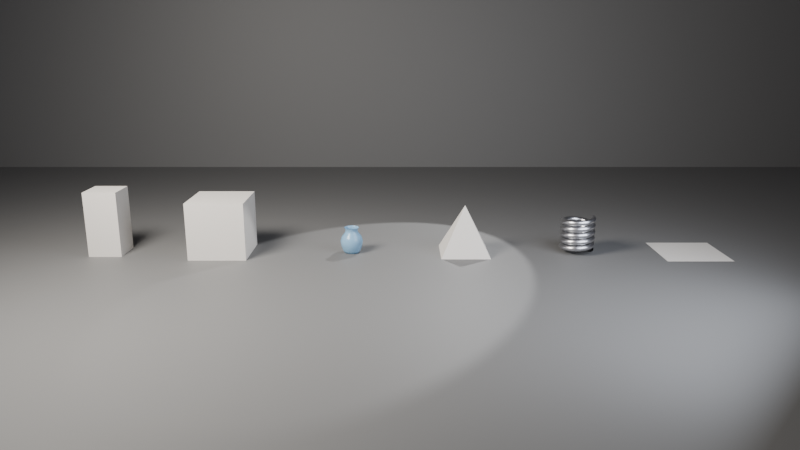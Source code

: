# Source: ch02_03_cutting_solution.blend  (saved by Blender 5.3.31; exported with 4.5.12 LTS)
import bpy
from mathutils import Matrix  # noqa: F401  (used for matrix-valued properties, if any)

bpy.ops.wm.read_factory_settings(use_empty=True)
scene = bpy.context.scene
scene.name = 'SC_Cutting'

# ---- collections
col_set = bpy.data.collections.new('SET'); scene.collection.children.link(col_set)
col_lights = bpy.data.collections.new('LIGHTS'); scene.collection.children.link(col_lights)
col_cameras = bpy.data.collections.new('CAMERAS'); scene.collection.children.link(col_cameras)
col_atelier = bpy.data.collections.new('ATELIER'); scene.collection.children.link(col_atelier)

# ---- materials (node trees are filled in below, after node groups)
mat_mat_studio_grey = bpy.data.materials.new('MAT_Studio_Grey')
mat_mat_studio_grey.diffuse_color = (0.18, 0.18, 0.18, 1.0)
mat_mat_clay = bpy.data.materials.new('MAT_Clay')
mat_mat_clay.diffuse_color = (0.75, 0.72, 0.68, 1.0)
mat_mat_glaze = bpy.data.materials.new('MAT_Glaze')
mat_mat_glaze.diffuse_color = (0.25, 0.45, 0.65, 1.0)
mat_mat_steel = bpy.data.materials.new('MAT_Steel')
mat_mat_steel.diffuse_color = (0.7, 0.7, 0.72, 1.0)

# ---- material node trees
mat_mat_studio_grey.use_nodes = True; mat_mat_studio_grey.node_tree.nodes.clear()
_N = mat_mat_studio_grey.node_tree.nodes; _L = mat_mat_studio_grey.node_tree.links
n0 = _N.new('ShaderNodeBsdfPrincipled'); n0.name = 'Principled BSDF'; n0.location = (-200, 100)
n0.inputs[0].default_value = (0.18, 0.18, 0.18, 1.0)
n0.inputs[2].default_value = 0.6
n0.inputs[10].default_value = 0.005
n1 = _N.new('ShaderNodeOutputMaterial'); n1.name = 'Material Output'; n1.location = (200, 100)
_L.new(n0.outputs[0], n1.inputs[0])
n1.is_active_output = True
mat_mat_clay.use_nodes = True; mat_mat_clay.node_tree.nodes.clear()
_N = mat_mat_clay.node_tree.nodes; _L = mat_mat_clay.node_tree.links
n0 = _N.new('ShaderNodeBsdfPrincipled'); n0.name = 'Principled BSDF'; n0.location = (-200, 100)
n0.inputs[0].default_value = (0.75, 0.72, 0.68, 1.0)
n0.inputs[2].default_value = 0.6
n0.inputs[10].default_value = 0.005
n1 = _N.new('ShaderNodeOutputMaterial'); n1.name = 'Material Output'; n1.location = (200, 100)
_L.new(n0.outputs[0], n1.inputs[0])
n1.is_active_output = True
mat_mat_glaze.use_nodes = True; mat_mat_glaze.node_tree.nodes.clear()
_N = mat_mat_glaze.node_tree.nodes; _L = mat_mat_glaze.node_tree.links
n0 = _N.new('ShaderNodeBsdfPrincipled'); n0.name = 'Principled BSDF'; n0.location = (-200, 100)
n0.inputs[0].default_value = (0.25, 0.45, 0.65, 1.0)
n0.inputs[2].default_value = 0.25
n0.inputs[10].default_value = 0.005
n1 = _N.new('ShaderNodeOutputMaterial'); n1.name = 'Material Output'; n1.location = (200, 100)
_L.new(n0.outputs[0], n1.inputs[0])
n1.is_active_output = True
mat_mat_steel.use_nodes = True; mat_mat_steel.node_tree.nodes.clear()
_N = mat_mat_steel.node_tree.nodes; _L = mat_mat_steel.node_tree.links
n0 = _N.new('ShaderNodeBsdfPrincipled'); n0.name = 'Principled BSDF'; n0.location = (-200, 100)
n0.inputs[0].default_value = (0.7, 0.7, 0.72, 1.0)
n0.inputs[1].default_value = 1.0
n0.inputs[2].default_value = 0.3
n0.inputs[10].default_value = 0.005
n1 = _N.new('ShaderNodeOutputMaterial'); n1.name = 'Material Output'; n1.location = (200, 100)
_L.new(n0.outputs[0], n1.inputs[0])
n1.is_active_output = True

# ---- world
world_wo_neutral = bpy.data.worlds.new('WO_Neutral'); scene.world = world_wo_neutral
world_wo_neutral.use_nodes = True; world_wo_neutral.node_tree.nodes.clear()
_N = world_wo_neutral.node_tree.nodes; _L = world_wo_neutral.node_tree.links
n0 = _N.new('ShaderNodeBackground'); n0.name = 'Background'; n0.location = (-200, 100)
n0.inputs[0].default_value = (0.05, 0.05, 0.06, 1.0)
n1 = _N.new('ShaderNodeOutputWorld'); n1.name = 'World Output'; n1.location = (200, 100)
_L.new(n0.outputs[0], n1.inputs[0])
n1.is_active_output = True

# ---- cameras
cam_ca_main = bpy.data.cameras.new('CA_Main')
cam_ca_main.clip_end = 200.0
cam_ca_main.lens = 32.0

# ---- lights
light_la_key = bpy.data.lights.new('LA_Key', 'AREA')
light_la_key.color = (1.0, 0.95, 0.88)
light_la_key.energy = 600.0
light_la_key.size = 2.0
light_la_fill = bpy.data.lights.new('LA_Fill', 'AREA')
light_la_fill.color = (0.85, 0.9, 1.0)
light_la_fill.energy = 150.0
light_la_fill.size = 3.0
light_la_rim = bpy.data.lights.new('LA_Rim', 'SPOT')
light_la_rim.energy = 500.0

# ---- meshes
me_me_floor = bpy.data.meshes.new('ME_Floor')
me_me_floor.from_pydata([(-10.0, -10.0, 0.0), (10.0, -10.0, 0.0), (-10.0, 10.0, 0.0), (10.0, 10.0, 0.0)], [], [(0, 1, 3, 2)])
_uv = me_me_floor.uv_layers.new(name='UVMap')
_uv.uv.foreach_set('vector', [0.0, 0.0, 1.0, 0.0, 1.0, 1.0, 0.0, 1.0])
me_me_floor.materials.append(mat_mat_studio_grey)
me_me_floor.update()
me_me_backdrop = bpy.data.meshes.new('ME_Backdrop')
me_me_backdrop.from_pydata([(-10.0, -10.0, 0.0), (10.0, -10.0, 0.0), (-10.0, 10.0, 0.0), (10.0, 10.0, 0.0)], [], [(0, 1, 3, 2)])
_uv = me_me_backdrop.uv_layers.new(name='UVMap')
_uv.uv.foreach_set('vector', [0.0, 0.0, 1.0, 0.0, 1.0, 1.0, 0.0, 1.0])
me_me_backdrop.materials.append(mat_mat_studio_grey)
me_me_backdrop.update()
me_me_bar = bpy.data.meshes.new('ME_Bar')
me_me_bar.from_pydata([(-0.2, -0.2, 0.0), (-0.2, 0.2, 0.0), (0.2, -0.2, 0.0), (0.2, 0.2, 0.0), (-0.2, -0.2, 0.8), (-0.2, 0.2, 0.8), (0.2, 0.2, 0.8), (0.2, -0.2, 0.8)], [], [(6, 5, 4, 7), (1, 3, 2, 0), (3, 6, 7, 2), (1, 5, 6, 3), (0, 4, 5, 1), (2, 7, 4, 0)])
me_me_bar.materials.append(mat_mat_clay)
me_me_bar.update()
me_me_messy = bpy.data.meshes.new('ME_Messy')
me_me_messy.from_pydata([(-0.35, -0.35, 0.0), (-0.35, -0.35, 0.7), (-0.35, 0.35, 0.0), (-0.35, 0.35, 0.7), (0.35, -0.35, 0.0), (0.35, -0.35, 0.7), (0.35, 0.35, 0.0), (0.35, 0.35, 0.7)], [], [(1, 5, 7, 3), (5, 1, 0, 4), (5, 4, 6, 7), (6, 2, 3, 7), (2, 0, 1, 3), (0, 2, 6, 4)])
me_me_messy.materials.append(mat_mat_clay)
me_me_messy.update()
me_me_profile = bpy.data.meshes.new('ME_Profile')
me_me_profile.from_pydata([(0.0, 0.0, 0.0), (0.09, 0.0, 0.0), (0.11, 0.0, 0.03), (0.13, 0.0, 0.09), (0.14, 0.0, 0.15), (0.12, 0.0, 0.21), (0.08, 0.0, 0.26), (0.075, 0.0, 0.29), (0.09, 0.0, 0.32), (0.08693, -0.02329, 0.0), (0.1063, -0.02847, 0.03), (0.1256, -0.03365, 0.09), (0.1352, -0.03623, 0.15), (0.1159, -0.03106, 0.21), (0.07727, -0.02071, 0.26), (0.07244, -0.01941, 0.29), (0.08693, -0.02329, 0.32), (0.07794, -0.045, 0.0), (0.09526, -0.055, 0.03), (0.1126, -0.065, 0.09), (0.1212, -0.07, 0.15), (0.1039, -0.06, 0.21), (0.06928, -0.04, 0.26), (0.06495, -0.0375, 0.29), (0.07794, -0.045, 0.32), (0.06364, -0.06364, 0.0), (0.07778, -0.07778, 0.03), (0.09192, -0.09192, 0.09), (0.09899, -0.09899, 0.15), (0.08485, -0.08485, 0.21), (0.05657, -0.05657, 0.26), (0.05303, -0.05303, 0.29), (0.06364, -0.06364, 0.32), (0.045, -0.07794, 0.0), (0.055, -0.09526, 0.03), (0.065, -0.1126, 0.09), (0.07, -0.1212, 0.15), (0.06, -0.1039, 0.21), (0.04, -0.06928, 0.26), (0.0375, -0.06495, 0.29), (0.045, -0.07794, 0.32), (0.02329, -0.08693, 0.0), (0.02847, -0.1063, 0.03), (0.03365, -0.1256, 0.09), (0.03623, -0.1352, 0.15), (0.03106, -0.1159, 0.21), (0.02071, -0.07727, 0.26), (0.01941, -0.07244, 0.29), (0.02329, -0.08693, 0.32), (-3.934e-09, -0.09, 0.0), (-4.808e-09, -0.11, 0.03), (-5.682e-09, -0.13, 0.09), (-6.12e-09, -0.14, 0.15), (-5.245e-09, -0.12, 0.21), (-3.497e-09, -0.08, 0.26), (-3.278e-09, -0.075, 0.29), (-3.934e-09, -0.09, 0.32), (-0.02329, -0.08693, 0.0), (-0.02847, -0.1063, 0.03), (-0.03365, -0.1256, 0.09), (-0.03623, -0.1352, 0.15), (-0.03106, -0.1159, 0.21), (-0.02071, -0.07727, 0.26), (-0.01941, -0.07244, 0.29), (-0.02329, -0.08693, 0.32), (-0.045, -0.07794, 0.0), (-0.055, -0.09526, 0.03), (-0.065, -0.1126, 0.09), (-0.07, -0.1212, 0.15), (-0.06, -0.1039, 0.21), (-0.04, -0.06928, 0.26), (-0.0375, -0.06495, 0.29), (-0.045, -0.07794, 0.32), (-0.06364, -0.06364, 0.0), (-0.07778, -0.07778, 0.03), (-0.09192, -0.09192, 0.09), (-0.09899, -0.09899, 0.15), (-0.08485, -0.08485, 0.21), (-0.05657, -0.05657, 0.26), (-0.05303, -0.05303, 0.29), (-0.06364, -0.06364, 0.32), (-0.07794, -0.045, 0.0), (-0.09526, -0.055, 0.03), (-0.1126, -0.065, 0.09), (-0.1212, -0.07, 0.15), (-0.1039, -0.06, 0.21), (-0.06928, -0.04, 0.26), (-0.06495, -0.0375, 0.29), (-0.07794, -0.045, 0.32), (-0.08693, -0.02329, 0.0), (-0.1063, -0.02847, 0.03), (-0.1256, -0.03365, 0.09), (-0.1352, -0.03623, 0.15), (-0.1159, -0.03106, 0.21), (-0.07727, -0.02071, 0.26), (-0.07244, -0.01941, 0.29), (-0.08693, -0.02329, 0.32), (-0.09, 7.868e-09, 0.0), (-0.11, 9.617e-09, 0.03), (-0.13, 1.136e-08, 0.09), (-0.14, 1.224e-08, 0.15), (-0.12, 1.049e-08, 0.21), (-0.08, 6.994e-09, 0.26), (-0.075, 6.557e-09, 0.29), (-0.09, 7.868e-09, 0.32), (-0.08693, 0.02329, 0.0), (-0.1063, 0.02847, 0.03), (-0.1256, 0.03365, 0.09), (-0.1352, 0.03623, 0.15), (-0.1159, 0.03106, 0.21), (-0.07727, 0.02071, 0.26), (-0.07244, 0.01941, 0.29), (-0.08693, 0.02329, 0.32), (-0.07794, 0.045, 0.0), (-0.09526, 0.055, 0.03), (-0.1126, 0.065, 0.09), (-0.1212, 0.07, 0.15), (-0.1039, 0.06, 0.21), (-0.06928, 0.04, 0.26), (-0.06495, 0.0375, 0.29), (-0.07794, 0.045, 0.32), (-0.06364, 0.06364, 0.0), (-0.07778, 0.07778, 0.03), (-0.09192, 0.09192, 0.09), (-0.09899, 0.09899, 0.15), (-0.08485, 0.08485, 0.21), (-0.05657, 0.05657, 0.26), (-0.05303, 0.05303, 0.29), (-0.06364, 0.06364, 0.32), (-0.045, 0.07794, 0.0), (-0.055, 0.09526, 0.03), (-0.065, 0.1126, 0.09), (-0.07, 0.1212, 0.15), (-0.06, 0.1039, 0.21), (-0.04, 0.06928, 0.26), (-0.0375, 0.06495, 0.29), (-0.045, 0.07794, 0.32), (-0.02329, 0.08693, 0.0), (-0.02847, 0.1063, 0.03), (-0.03365, 0.1256, 0.09), (-0.03623, 0.1352, 0.15), (-0.03106, 0.1159, 0.21), (-0.02071, 0.07727, 0.26), (-0.01941, 0.07244, 0.29), (-0.02329, 0.08693, 0.32), (1.073e-09, 0.09, 0.0), (1.312e-09, 0.11, 0.03), (1.55e-09, 0.13, 0.09), (1.669e-09, 0.14, 0.15), (1.431e-09, 0.12, 0.21), (9.54e-10, 0.08, 0.26), (8.944e-10, 0.075, 0.29), (1.073e-09, 0.09, 0.32), (0.02329, 0.08693, 0.0), (0.02847, 0.1063, 0.03), (0.03365, 0.1256, 0.09), (0.03623, 0.1352, 0.15), (0.03106, 0.1159, 0.21), (0.02071, 0.07727, 0.26), (0.01941, 0.07244, 0.29), (0.02329, 0.08693, 0.32), (0.045, 0.07794, 0.0), (0.055, 0.09526, 0.03), (0.065, 0.1126, 0.09), (0.07, 0.1212, 0.15), (0.06, 0.1039, 0.21), (0.04, 0.06928, 0.26), (0.0375, 0.06495, 0.29), (0.045, 0.07794, 0.32), (0.06364, 0.06364, 0.0), (0.07778, 0.07778, 0.03), (0.09192, 0.09192, 0.09), (0.09899, 0.09899, 0.15), (0.08485, 0.08485, 0.21), (0.05657, 0.05657, 0.26), (0.05303, 0.05303, 0.29), (0.06364, 0.06364, 0.32), (0.07794, 0.045, 0.0), (0.09526, 0.055, 0.03), (0.1126, 0.065, 0.09), (0.1212, 0.07, 0.15), (0.1039, 0.06, 0.21), (0.06928, 0.04, 0.26), (0.06495, 0.0375, 0.29), (0.07794, 0.045, 0.32), (0.08693, 0.02329, 0.0), (0.1063, 0.02847, 0.03), (0.1256, 0.03365, 0.09), (0.1352, 0.03623, 0.15), (0.1159, 0.03106, 0.21), (0.07727, 0.02071, 0.26), (0.07244, 0.01941, 0.29), (0.08693, 0.02329, 0.32)], [], [(7, 8, 16, 15), (5, 6, 14, 13), (3, 4, 12, 11), (1, 2, 10, 9), (6, 7, 15, 14), (4, 5, 13, 12), (2, 3, 11, 10), (0, 1, 9), (14, 15, 23, 22), (12, 13, 21, 20), (10, 11, 19, 18), (0, 9, 17), (15, 16, 24, 23), (13, 14, 22, 21), (11, 12, 20, 19), (9, 10, 18, 17), (20, 21, 29, 28), (18, 19, 27, 26), (0, 17, 25), (23, 24, 32, 31), (21, 22, 30, 29), (19, 20, 28, 27), (17, 18, 26, 25), (22, 23, 31, 30), (31, 32, 40, 39), (29, 30, 38, 37), (27, 28, 36, 35), (25, 26, 34, 33), (30, 31, 39, 38), (28, 29, 37, 36), (26, 27, 35, 34), (0, 25, 33), (35, 36, 44, 43), (33, 34, 42, 41), (38, 39, 47, 46), (36, 37, 45, 44), (34, 35, 43, 42), (0, 33, 41), (39, 40, 48, 47), (37, 38, 46, 45), (46, 47, 55, 54), (44, 45, 53, 52), (42, 43, 51, 50), (0, 41, 49), (47, 48, 56, 55), (45, 46, 54, 53), (43, 44, 52, 51), (41, 42, 50, 49), (50, 51, 59, 58), (0, 49, 57), (55, 56, 64, 63), (53, 54, 62, 61), (51, 52, 60, 59), (49, 50, 58, 57), (54, 55, 63, 62), (52, 53, 61, 60), (63, 64, 72, 71), (61, 62, 70, 69), (59, 60, 68, 67), (57, 58, 66, 65), (62, 63, 71, 70), (60, 61, 69, 68), (58, 59, 67, 66), (0, 57, 65), (65, 66, 74, 73), (70, 71, 79, 78), (68, 69, 77, 76), (66, 67, 75, 74), (0, 65, 73), (71, 72, 80, 79), (69, 70, 78, 77), (67, 68, 76, 75), (78, 79, 87, 86), (76, 77, 85, 84), (74, 75, 83, 82), (0, 73, 81), (79, 80, 88, 87), (77, 78, 86, 85), (75, 76, 84, 83), (73, 74, 82, 81), (0, 81, 89), (87, 88, 96, 95), (85, 86, 94, 93), (83, 84, 92, 91), (81, 82, 90, 89), (86, 87, 95, 94), (84, 85, 93, 92), (82, 83, 91, 90), (93, 94, 102, 101), (91, 92, 100, 99), (89, 90, 98, 97), (94, 95, 103, 102), (92, 93, 101, 100), (90, 91, 99, 98), (0, 89, 97), (95, 96, 104, 103), (102, 103, 111, 110), (100, 101, 109, 108), (98, 99, 107, 106), (0, 97, 105), (103, 104, 112, 111), (101, 102, 110, 109), (99, 100, 108, 107), (97, 98, 106, 105), (108, 109, 117, 116), (106, 107, 115, 114), (0, 105, 113), (111, 112, 120, 119), (109, 110, 118, 117), (107, 108, 116, 115), (105, 106, 114, 113), (110, 111, 119, 118), (119, 120, 128, 127), (117, 118, 126, 125), (115, 116, 124, 123), (113, 114, 122, 121), (118, 119, 127, 126), (116, 117, 125, 124), (114, 115, 123, 122), (0, 113, 121), (123, 124, 132, 131), (121, 122, 130, 129), (126, 127, 135, 134), (124, 125, 133, 132), (122, 123, 131, 130), (0, 121, 129), (127, 128, 136, 135), (125, 126, 134, 133), (134, 135, 143, 142), (132, 133, 141, 140), (130, 131, 139, 138), (0, 129, 137), (135, 136, 144, 143), (133, 134, 142, 141), (131, 132, 140, 139), (129, 130, 138, 137), (138, 139, 147, 146), (0, 137, 145), (143, 144, 152, 151), (141, 142, 150, 149), (139, 140, 148, 147), (137, 138, 146, 145), (142, 143, 151, 150), (140, 141, 149, 148), (151, 152, 160, 159), (149, 150, 158, 157), (147, 148, 156, 155), (145, 146, 154, 153), (150, 151, 159, 158), (148, 149, 157, 156), (146, 147, 155, 154), (0, 145, 153), (153, 154, 162, 161), (158, 159, 167, 166), (156, 157, 165, 164), (154, 155, 163, 162), (0, 153, 161), (159, 160, 168, 167), (157, 158, 166, 165), (155, 156, 164, 163), (166, 167, 175, 174), (164, 165, 173, 172), (162, 163, 171, 170), (0, 161, 169), (167, 168, 176, 175), (165, 166, 174, 173), (163, 164, 172, 171), (161, 162, 170, 169), (0, 169, 177), (175, 176, 184, 183), (173, 174, 182, 181), (171, 172, 180, 179), (169, 170, 178, 177), (174, 175, 183, 182), (172, 173, 181, 180), (170, 171, 179, 178), (181, 182, 190, 189), (179, 180, 188, 187), (177, 178, 186, 185), (182, 183, 191, 190), (180, 181, 189, 188), (178, 179, 187, 186), (0, 177, 185), (183, 184, 192, 191), (190, 191, 7, 6), (188, 189, 5, 4), (186, 187, 3, 2), (0, 185, 1), (191, 192, 8, 7), (189, 190, 6, 5), (187, 188, 4, 3), (185, 186, 2, 1)])
me_me_profile.polygons.foreach_set('use_smooth', [True] * 192)
me_me_profile.materials.append(mat_mat_glaze)
me_me_profile.update()
me_me_pyramid = bpy.data.meshes.new('ME_Pyramid')
me_me_pyramid.from_pydata([(-0.3, -0.3, 0.0), (0.0, 0.0, 0.6), (-0.3, 0.3, 0.0), (0.3, -0.3, 0.0), (0.3, 0.3, 0.0)], [], [(0, 1, 2), (2, 1, 4), (4, 1, 3), (3, 1, 0), (2, 4, 3, 0)])
me_me_pyramid.materials.append(mat_mat_clay)
me_me_pyramid.update()
me_me_spring = bpy.data.meshes.new('ME_Spring')
me_me_spring.from_pydata([(0.18, 2.642e-09, 0.075), (0.1625, 2.288e-09, 0.07031), (0.1497, 1.321e-09, 0.0575), (0.145, 0.0, 0.04), (0.1497, -1.321e-09, 0.0225), (0.1625, -2.288e-09, 0.009689), (0.18, -2.642e-09, 0.005), (0.1975, -2.288e-09, 0.009689), (0.2103, -1.321e-09, 0.0225), (0.215, 0.0, 0.04), (0.2103, 1.321e-09, 0.0575), (0.1975, 2.288e-09, 0.07031)], [(1, 0), (2, 1), (3, 2), (4, 3), (5, 4), (6, 5), (7, 6), (8, 7), (9, 8), (10, 9), (11, 10), (0, 11)], [])
me_me_spring.materials.append(mat_mat_steel)
me_me_spring.update()
me_me_tile = bpy.data.meshes.new('ME_Tile')
me_me_tile.from_pydata([(-0.4, -0.4, 0.005), (0.4, -0.4, 0.005), (-0.4, 0.4, 0.005), (0.4, 0.4, 0.005)], [], [(0, 1, 3), (2, 0, 3)])
me_me_tile.materials.append(mat_mat_clay)
me_me_tile.update()

# ---- objects
ob_geo_floor = bpy.data.objects.new('GEO_Floor', me_me_floor)
ob_geo_backdrop = bpy.data.objects.new('GEO_Backdrop', me_me_backdrop)
ob_lgt_key = bpy.data.objects.new('LGT_Key', light_la_key)
ob_lgt_fill = bpy.data.objects.new('LGT_Fill', light_la_fill)
ob_lgt_rim = bpy.data.objects.new('LGT_Rim', light_la_rim)
ob_emp_target = bpy.data.objects.new('EMP_Target', None)
ob_cam_main = bpy.data.objects.new('CAM_Main', cam_ca_main)
ob_geo_bar = bpy.data.objects.new('GEO_Bar', me_me_bar)
ob_geo_messy = bpy.data.objects.new('GEO_Messy', me_me_messy)
ob_geo_profile = bpy.data.objects.new('GEO_Profile', me_me_profile)
ob_geo_pyramid = bpy.data.objects.new('GEO_Pyramid', me_me_pyramid)
ob_geo_spring = bpy.data.objects.new('GEO_Spring', me_me_spring)
ob_geo_tile = bpy.data.objects.new('GEO_Tile', me_me_tile)

# ---- transforms, parenting, visibility, modifiers, constraints
ob_geo_floor.location = (0.0, 0.0, 0.0)
ob_geo_backdrop.location = (0.0, 6.0, 10.0)
ob_geo_backdrop.rotation_euler = (1.571, 0.0, 0.0)
ob_lgt_key.location = (-3.0, -3.0, 4.0)
_c = ob_lgt_key.constraints.new('TRACK_TO'); _c.name = 'Track To'
_c.target = ob_emp_target
ob_lgt_fill.location = (3.5, -2.5, 2.0)
_c = ob_lgt_fill.constraints.new('TRACK_TO'); _c.name = 'Track To'
_c.target = ob_emp_target
ob_lgt_rim.location = (1.8, 2.6, 3.2)
_c = ob_lgt_rim.constraints.new('TRACK_TO'); _c.name = 'Track To'
_c.target = ob_emp_target
ob_emp_target.location = (0.6, 0.0, 0.35)
ob_emp_target.empty_display_size = 0.5
ob_cam_main.location = (0.6, -8.5, 2.6)
_c = ob_cam_main.constraints.new('TRACK_TO'); _c.name = 'Track To'
_c.target = ob_emp_target
ob_geo_bar.location = (-3.0, 0.0, 0.0)
ob_geo_messy.location = (-1.6, 0.0, 0.0)
ob_geo_profile.location = (0.0, 0.0, 0.0)
ob_geo_pyramid.location = (1.4, 0.0, 0.0)
ob_geo_spring.location = (2.8, 0.0, 0.0)
_m = ob_geo_spring.modifiers.new('Screw', 'SCREW')
_m.steps = 24
_m.render_steps = 24
_m.iterations = 5
_m.screw_offset = 0.08
ob_geo_tile.location = (4.2, 0.0, 0.0)

# ---- collection membership
col_set.objects.link(ob_geo_floor)
col_set.objects.link(ob_geo_backdrop)
col_lights.objects.link(ob_lgt_key)
col_lights.objects.link(ob_lgt_fill)
col_lights.objects.link(ob_lgt_rim)
col_cameras.objects.link(ob_emp_target)
col_cameras.objects.link(ob_cam_main)
col_atelier.objects.link(ob_geo_bar)
col_atelier.objects.link(ob_geo_messy)
col_atelier.objects.link(ob_geo_profile)
col_atelier.objects.link(ob_geo_pyramid)
col_atelier.objects.link(ob_geo_spring)
col_atelier.objects.link(ob_geo_tile)

# ---- scene / render settings (as saved in the file)
scene.camera = ob_cam_main
scene.frame_start = 1; scene.frame_end = 250; scene.frame_set(1)
scene.render.engine = 'BLENDER_EEVEE_NEXT'
scene.render.resolution_percentage = 50
scene.render.bake_bias = 0.0
scene.render.bake_samples = 0
scene.render.compositor_device = 'GPU'
scene.eevee.use_volume_custom_range = False
scene.eevee.fast_gi_thickness_near = 0.1
scene.eevee.fast_gi_thickness_far = 0.0
scene.eevee.ray_tracing_options.screen_trace_thickness = 0.1
bpy.context.view_layer.update()
